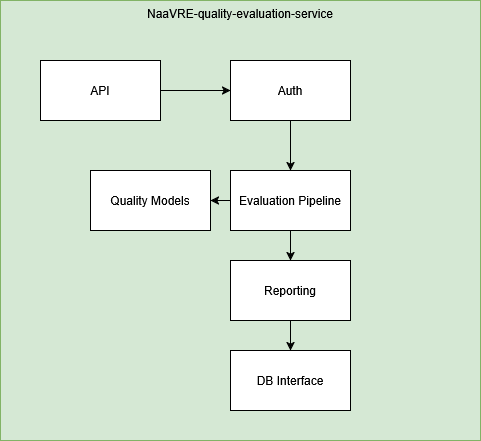

The diagram above was exported from draw.io. Its source (the exported page's mxGraphModel, read from the mxfile embedded in the PNG):
<mxGraphModel dx="2361" dy="898" grid="1" gridSize="10" guides="1" tooltips="1" connect="1" arrows="1" fold="1" page="1" pageScale="1" pageWidth="1169" pageHeight="827" math="0" shadow="0">
  <root>
    <mxCell id="0" />
    <mxCell id="1" parent="0" />
    <mxCell id="6MjBzoH4bPVoFuOHScMN-1" parent="1" style="rounded=0;whiteSpace=wrap;html=1;fillColor=#d5e8d4;strokeColor=#82b366;verticalAlign=top;" value="NaaVRE-quality-evaluation-service" vertex="1">
      <mxGeometry height="440" width="480" x="220" y="200" as="geometry" />
    </mxCell>
    <mxCell id="6MjBzoH4bPVoFuOHScMN-2" edge="1" parent="1" source="6MjBzoH4bPVoFuOHScMN-3" style="edgeStyle=orthogonalEdgeStyle;rounded=0;orthogonalLoop=1;jettySize=auto;html=1;exitX=1;exitY=0.5;exitDx=0;exitDy=0;entryX=0;entryY=0.5;entryDx=0;entryDy=0;" target="6MjBzoH4bPVoFuOHScMN-5">
      <mxGeometry relative="1" as="geometry" />
    </mxCell>
    <mxCell id="6MjBzoH4bPVoFuOHScMN-3" parent="1" style="rounded=0;whiteSpace=wrap;html=1;" value="API" vertex="1">
      <mxGeometry height="60" width="120" x="260" y="260" as="geometry" />
    </mxCell>
    <mxCell id="6MjBzoH4bPVoFuOHScMN-4" edge="1" parent="1" source="6MjBzoH4bPVoFuOHScMN-5" style="edgeStyle=orthogonalEdgeStyle;rounded=0;orthogonalLoop=1;jettySize=auto;html=1;exitX=0.5;exitY=1;exitDx=0;exitDy=0;" target="6MjBzoH4bPVoFuOHScMN-9">
      <mxGeometry relative="1" as="geometry" />
    </mxCell>
    <mxCell id="6MjBzoH4bPVoFuOHScMN-5" parent="1" style="rounded=0;whiteSpace=wrap;html=1;" value="Auth" vertex="1">
      <mxGeometry height="60" width="120" x="450" y="260" as="geometry" />
    </mxCell>
    <mxCell id="6MjBzoH4bPVoFuOHScMN-6" parent="1" style="rounded=0;whiteSpace=wrap;html=1;" value="Quality Models" vertex="1">
      <mxGeometry height="60" width="120" x="310" y="370" as="geometry" />
    </mxCell>
    <mxCell id="6MjBzoH4bPVoFuOHScMN-7" edge="1" parent="1" source="6MjBzoH4bPVoFuOHScMN-9" style="edgeStyle=orthogonalEdgeStyle;rounded=0;orthogonalLoop=1;jettySize=auto;html=1;exitX=0;exitY=0.5;exitDx=0;exitDy=0;entryX=1;entryY=0.5;entryDx=0;entryDy=0;" target="6MjBzoH4bPVoFuOHScMN-6">
      <mxGeometry relative="1" as="geometry" />
    </mxCell>
    <mxCell id="6MjBzoH4bPVoFuOHScMN-8" edge="1" parent="1" source="6MjBzoH4bPVoFuOHScMN-9" style="edgeStyle=orthogonalEdgeStyle;rounded=0;orthogonalLoop=1;jettySize=auto;html=1;exitX=0.5;exitY=1;exitDx=0;exitDy=0;" target="6MjBzoH4bPVoFuOHScMN-11">
      <mxGeometry relative="1" as="geometry" />
    </mxCell>
    <mxCell id="6MjBzoH4bPVoFuOHScMN-9" parent="1" style="rounded=0;whiteSpace=wrap;html=1;" value="Evaluation Pipeline" vertex="1">
      <mxGeometry height="60" width="120" x="450" y="370" as="geometry" />
    </mxCell>
    <mxCell id="6MjBzoH4bPVoFuOHScMN-10" edge="1" parent="1" source="6MjBzoH4bPVoFuOHScMN-11" style="edgeStyle=orthogonalEdgeStyle;rounded=0;orthogonalLoop=1;jettySize=auto;html=1;exitX=0.5;exitY=1;exitDx=0;exitDy=0;" target="6MjBzoH4bPVoFuOHScMN-12">
      <mxGeometry relative="1" as="geometry" />
    </mxCell>
    <mxCell id="6MjBzoH4bPVoFuOHScMN-11" parent="1" style="rounded=0;whiteSpace=wrap;html=1;" value="Reporting" vertex="1">
      <mxGeometry height="60" width="120" x="450" y="460" as="geometry" />
    </mxCell>
    <mxCell id="6MjBzoH4bPVoFuOHScMN-12" parent="1" style="rounded=0;whiteSpace=wrap;html=1;" value="DB Interface" vertex="1">
      <mxGeometry height="60" width="120" x="450" y="550" as="geometry" />
    </mxCell>
  </root>
</mxGraphModel>